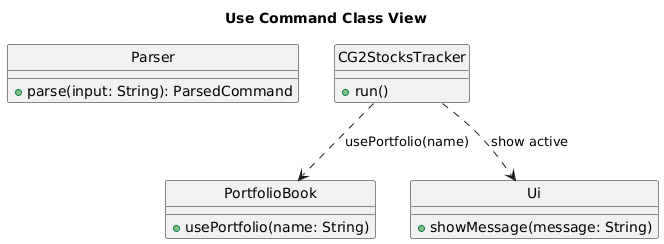

The diagram above was rendered by PlantUML. Its source (embedded in the PNG):
@startuml
title Use Command Class View
hide circles

class Parser {
  + parse(input: String): ParsedCommand
}

class CG2StocksTracker {
  + run()
}

class PortfolioBook {
  + usePortfolio(name: String)
}

class Ui {
  + showMessage(message: String)
}

CG2StocksTracker ..> PortfolioBook : usePortfolio(name)
CG2StocksTracker ..> Ui : show active
@enduml